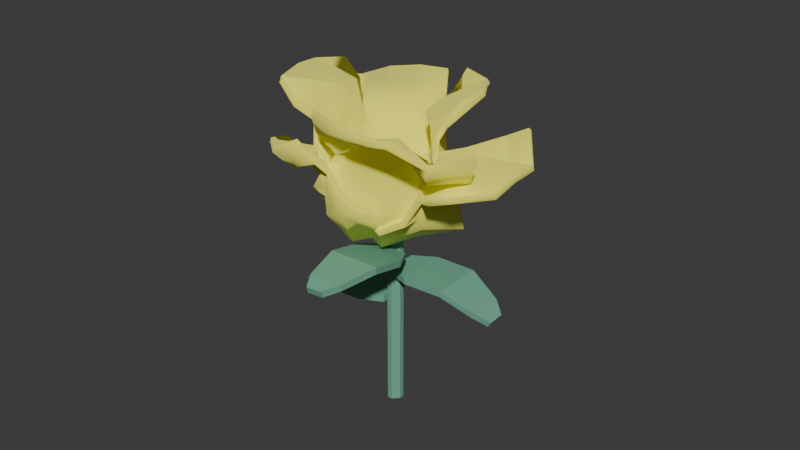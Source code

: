 # Source: YellowFlower.blend  (saved by Blender 4.4.32; exported with 4.5.12 LTS)
import bpy
from mathutils import Matrix  # noqa: F401  (used for matrix-valued properties, if any)

bpy.ops.wm.read_factory_settings(use_empty=True)
scene = bpy.context.scene
scene.name = 'Scene'

# ---- collections
col_collection = bpy.data.collections.new('Collection'); scene.collection.children.link(col_collection)

# ---- materials (node trees are filled in below, after node groups)
mat_material_002 = bpy.data.materials.new('Material.002')
mat_material_001 = bpy.data.materials.new('Material.001')

# ---- material node trees
mat_material_002.use_nodes = True; mat_material_002.node_tree.nodes.clear()
_N = mat_material_002.node_tree.nodes; _L = mat_material_002.node_tree.links
n0 = _N.new('ShaderNodeBsdfPrincipled'); n0.name = 'Principled BSDF'; n0.location = (10, 300)
n0.inputs[0].default_value = (0.1529, 0.4072, 0.2747, 1.0)
n0.inputs[2].default_value = 0.7323
n1 = _N.new('ShaderNodeOutputMaterial'); n1.name = 'Material Output'; n1.location = (300, 300)
_L.new(n0.outputs[0], n1.inputs[0])
n1.is_active_output = True
mat_material_001.use_nodes = True; mat_material_001.node_tree.nodes.clear()
_N = mat_material_001.node_tree.nodes; _L = mat_material_001.node_tree.links
n0 = _N.new('ShaderNodeBsdfPrincipled'); n0.name = 'Principled BSDF'; n0.location = (10, 300)
n0.inputs[0].default_value = (1.0, 0.9823, 0.3005, 1.0)
n0.inputs[1].default_value = 1.0
n0.inputs[2].default_value = 1.0
n1 = _N.new('ShaderNodeOutputMaterial'); n1.name = 'Material Output'; n1.location = (300, 300)
_L.new(n0.outputs[0], n1.inputs[0])
n1.is_active_output = True

# ---- world
world_world = bpy.data.worlds.new('World'); scene.world = world_world
world_world.use_nodes = True; world_world.node_tree.nodes.clear()
_N = world_world.node_tree.nodes; _L = world_world.node_tree.links
n0 = _N.new('ShaderNodeOutputWorld'); n0.name = 'World Output'; n0.location = (300, 300)
n1 = _N.new('ShaderNodeBackground'); n1.name = 'Background'; n1.location = (10, 300)
n1.inputs[0].default_value = (0.05088, 0.05088, 0.05088, 1.0)
_L.new(n1.outputs[0], n0.inputs[0])
n0.is_active_output = True
world_world.color = (0.05088, 0.05088, 0.05088)
world_world.sun_shadow_jitter_overblur = 0.0

# ---- meshes
me_cube = bpy.data.meshes.new('Cube')
me_cube.from_pydata([(1.0, 0.2968, 1.0), (0.2968, 1.0, 1.0), (0.2968, 1.0, -1.0), (1.0, 0.2968, -1.0), (0.2968, -1.0, 1.0), (1.0, -0.2968, 1.0), (1.0, -0.2968, -1.0), (0.2968, -1.0, -1.0), (-0.2968, 1.0, 1.0), (-1.0, 0.2968, 1.0), (-1.0, 0.2968, -1.0), (-0.2968, 1.0, -1.0), (-1.0, -0.2968, 1.0), (-0.2968, -1.0, 1.0), (-0.2968, -1.0, -1.0), (-1.0, -0.2968, -1.0), (1.0, 0.2968, 0.3957), (0.2968, 1.0, 0.3957), (-1.0, -0.2968, 0.3957), (-0.2968, -1.0, 0.3957), (0.2968, -1.0, 0.3957), (1.0, -0.2968, 0.3957), (-0.2968, 1.0, 0.3957), (-1.0, 0.2968, 0.3957), (0.2968, 1.0, -0.3022), (1.0, 0.2968, -0.3022), (1.0, -0.2968, -0.3022), (0.2968, -1.0, -0.3022), (-1.0, 0.2968, -0.3022), (-0.2968, 1.0, -0.3022), (-1.0, -0.2968, -0.3022), (-0.2968, -1.0, -0.3022)], [], [(22, 8, 1, 17), (7, 27, 31, 14), (15, 30, 28, 10), (20, 4, 13, 19), (0, 1, 8, 9, 12, 13, 4, 5), (11, 29, 24, 2), (25, 16, 21, 26), (27, 20, 19, 31), (30, 18, 23, 28), (18, 12, 9, 23), (29, 22, 17, 24), (10, 11, 2, 3, 6, 7, 14, 15), (3, 25, 26, 6), (25, 3, 2, 24), (19, 13, 12, 18), (27, 7, 6, 26), (29, 11, 10, 28), (0, 16, 17, 1), (31, 19, 18, 30), (4, 20, 21, 5), (8, 22, 23, 9), (16, 25, 24, 17), (20, 27, 26, 21), (22, 29, 28, 23), (14, 31, 30, 15), (16, 0, 5, 21)])
_uv = me_cube.uv_layers.new(name='UVMap')
_uv.uv.foreach_set('vector', [0.5495, 0.3379, 0.625, 0.3379, 0.625, 0.4121, 0.5495, 0.4121, 0.375, 0.8379, 0.4622, 0.8379, 0.4622, 0.9121, 0.375, 0.9121, 0.375, 0.0879, 0.4622, 0.0879, 0.4622, 0.1621, 0.375, 0.1621, 0.5495, 0.8379, 0.625, 0.8379, 0.625, 0.9121, 0.5495, 0.9121, 0.625, 0.5879, 0.7129, 0.5, 0.7871, 0.5, 0.875, 0.5879, 0.875, 0.6621, 0.7871, 0.75, 0.7129, 0.75, 0.625, 0.6621, 0.375, 0.3379, 0.4622, 0.3379, 0.4622, 0.4121, 0.375, 0.4121, 0.4622, 0.5879, 0.5495, 0.5879, 0.5495, 0.6621, 0.4622, 0.6621, 0.4622, 0.8379, 0.5495, 0.8379, 0.5495, 0.9121, 0.4622, 0.9121, 0.4622, 0.0879, 0.5495, 0.0879, 0.5495, 0.1621, 0.4622, 0.1621, 0.5495, 0.0879, 0.625, 0.0879, 0.625, 0.1621, 0.5495, 0.1621, 0.4622, 0.3379, 0.5495, 0.3379, 0.5495, 0.4121, 0.4622, 0.4121, 0.125, 0.5879, 0.2129, 0.5, 0.2871, 0.5, 0.375, 0.5879, 0.375, 0.6621, 0.2871, 0.75, 0.2129, 0.75, 0.125, 0.6621, 0.375, 0.5879, 0.4622, 0.5879, 0.4622, 0.6621, 0.375, 0.6621, 0.4622, 0.5879, 0.375, 0.5879, 0.375, 0.4121, 0.4622, 0.4121, 0.5495, 0.0, 0.625, 0.0, 0.625, 0.0879, 0.5495, 0.0879, 0.4622, 0.8379, 0.375, 0.8379, 0.375, 0.6621, 0.4622, 0.6621, 0.4622, 0.3379, 0.375, 0.3379, 0.375, 0.1621, 0.4622, 0.1621, 0.625, 0.5879, 0.5495, 0.5879, 0.5495, 0.4121, 0.625, 0.4121, 0.4622, 0.0, 0.5495, 0.0, 0.5495, 0.0879, 0.4622, 0.0879, 0.625, 0.8379, 0.5495, 0.8379, 0.5495, 0.6621, 0.625, 0.6621, 0.625, 0.3379, 0.5495, 0.3379, 0.5495, 0.1621, 0.625, 0.1621, 0.5495, 0.5879, 0.4622, 0.5879, 0.4622, 0.4121, 0.5495, 0.4121, 0.5495, 0.8379, 0.4622, 0.8379, 0.4622, 0.6621, 0.5495, 0.6621, 0.5495, 0.3379, 0.4622, 0.3379, 0.4622, 0.1621, 0.5495, 0.1621, 0.375, 0.0, 0.4622, 0.0, 0.4622, 0.0879, 0.375, 0.0879, 0.5495, 0.5879, 0.625, 0.5879, 0.625, 0.6621, 0.5495, 0.6621])
me_cube.materials.append(mat_material_002)
me_cube.use_mirror_vertex_groups = False
me_cube.update()
me_plane_008 = bpy.data.meshes.new('Plane.008')
me_plane_008.from_pydata([(-0.6226, -0.802, -0.403), (0.6885, -0.7758, -0.403), (-1.0, 0.6192, 0.8367), (1.0, 0.62, 0.8548), (-0.7117, 0.06768, 0.4667), (0.7425, 0.07479, 0.4593), (0.9753, 0.3013, 0.6587), (-0.9753, 0.3148, 0.5813), (0.02032, -1.008, 0.288), (-0.01134, 0.659, 1.166), (0.003491, 0.2251, 0.251), (0.0007071, 0.3838, 0.4762), (-0.5057, 0.6653, 1.15), (-0.4006, 0.2067, 0.3546), (-0.4872, 0.3394, 0.675), (-0.3794, -1.008, -0.09216), (-0.9937, -0.5202, 0.2779), (0.995, -0.5212, 0.2052), (0.003215, -0.5273, 0.594), (-0.5047, -0.5225, 0.4925), (0.3796, -1.008, -0.1623), (0.4943, 0.5708, 1.212), (0.4067, 0.1943, 0.4174), (0.4877, 0.2824, 0.9629), (0.5111, -0.524, 0.4368), (0.9181, -0.233, 0.4065), (0.01815, -0.2354, 0.5175), (-0.4273, -0.2359, 0.5472), (-0.887, -0.2323, 0.4762), (0.4561, -0.2369, 0.5213), (0.08203, -1.127, -0.06688), (-0.279, -1.05, -1.117), (1.53, -0.1619, -0.1437), (0.9837, -0.07956, -1.75), (1.016, -0.5492, -0.2584), (0.6037, -0.4804, -1.421), (0.7538, -0.3145, -1.668), (1.244, -0.3727, -0.08516), (0.3894, -1.388, -0.7689), (1.522, -0.1421, -1.028), (0.687, -0.3508, -0.7748), (0.9057, -0.256, -0.839), (1.649, -0.155, -0.6277), (0.8768, -0.4008, -0.4796), (1.187, -0.3472, -0.5026), (0.2037, -1.341, -0.3431), (0.7932, -1.022, 0.03406), (0.1781, -0.9259, -1.538), (0.7594, -1.038, -0.8518), (0.8236, -1.039, -0.417), (-0.06416, -1.297, -0.9313), (1.393, -0.2023, -1.443), (0.6963, -0.3875, -1.143), (1.124, -0.402, -1.362), (0.4946, -0.9876, -1.215), (0.4327, -0.7217, -1.539), (0.7715, -0.7805, -0.8495), (0.9196, -0.8048, -0.5011), (0.9938, -0.8093, -0.1134), (0.6513, -0.7639, -1.201), (0.5083, -0.9257, -0.498), (-0.18, -0.4509, 0.4869), (-1.317, -0.7468, -2.289), (-2.358, -0.06397, -0.7537), (-0.7803, -0.8369, -1.503), (-1.523, -0.3225, -0.389), (-1.966, -0.1935, -0.4493), (-0.9065, -0.8109, -1.95), (-0.3033, -1.295, 0.07452), (-2.142, -0.5809, -1.617), (-1.056, -0.3325, -1.062), (-1.357, -0.3535, -1.246), (-1.879, -0.737, -2.001), (-0.9295, -0.5519, -1.373), (-1.256, -0.6818, -1.612), (0.2396, -1.194, -0.1722), (-0.08907, -1.267, -1.151), (-1.042, -0.532, 0.392), (-0.8763, -1.125, -0.4277), (-0.5289, -1.234, -0.8067), (-0.08667, -0.8872, 0.423), (-2.385, -0.502, -1.155), (-1.391, -0.321, -0.7501), (-1.974, -0.5685, -0.8559), (-0.9987, -0.8476, -0.01486), (-1.368, -0.4643, 0.03655), (-1.004, -0.8481, -0.6714), (-0.8019, -1.022, -1.018), (-0.5056, -1.134, -1.364), (-1.231, -0.6998, -0.3337), (0.5265, -0.8386, 0.04372), (-0.9821, -1.183, -0.009201), (0.6451, 0.2579, -2.112), (-1.638, -0.3143, -2.188), (0.4558, -0.2505, -1.397), (-1.21, -0.6519, -1.434), (-1.526, -0.5607, -1.788), (0.6856, 0.03504, -1.659), (-0.01508, -1.498, -0.5816), (-0.4436, -0.1076, -2.512), (-0.4565, -0.2076, -1.284), (-0.4735, -0.1297, -1.617), (0.1163, 0.04524, -2.485), (0.02983, -0.1521, -1.371), (0.1345, -0.1137, -1.787), (0.3772, -1.239, -0.1682), (0.9627, -0.7046, -0.8353), (-1.323, -1.24, -0.8143), (-0.1205, -1.115, -1.194), (0.4411, -0.9277, -1.075), (-0.5025, -1.427, -0.1156), (-0.9814, -0.3593, -2.522), (-0.8778, -0.4174, -1.453), (-0.91, -0.559, -2.085), (-0.7291, -1.195, -1.044), (-1.307, -0.9987, -1.198), (-0.2582, -0.7892, -1.289), (0.2563, -0.675, -1.307), (0.7684, -0.5139, -1.221), (-0.7576, -0.9161, -1.304), (-0.1187, -0.8264, -0.7225), (-0.09359, -0.5467, 0.4001), (-1.414, 0.2678, -1.402), (-1.388, 0.6585, 0.3225), (-1.009, -0.1368, -1.011), (-0.9718, 0.1545, 0.24), (-1.174, 0.386, 0.3843), (-1.147, 0.02174, -1.304), (-0.7057, -0.9303, -0.0781), (-1.696, 0.4733, -0.5465), (-0.8169, 0.1571, -0.4496), (-1.039, 0.2809, -0.4876), (-1.692, 0.3833, -0.9751), (-0.9171, 0.05453, -0.7879), (-1.224, 0.1324, -0.8865), (-0.3705, -0.9819, -0.4397), (-0.7753, -0.6977, -1.093), (-0.6668, -0.3044, 0.618), (-1.039, -0.531, -0.2176), (-0.9586, -0.619, -0.6613), (-0.2908, -0.8285, 0.2114), (-1.716, 0.4912, -0.08315), (-0.9551, 0.1972, -0.08572), (-1.457, 0.2528, -0.01694), (-0.8863, -0.4177, 0.2121), (-0.8842, -0.07909, 0.4777), (-1.004, -0.2651, -0.2923), (-1.04, -0.3548, -0.6748), (-0.986, -0.4366, -1.075), (-0.9975, -0.181, 0.08577), (-0.372, -0.5061, -0.1293), (0.0372, -0.6209, -1.22), (0.6332, 0.8235, 0.3522), (1.271, 0.6133, -1.301), (0.3823, 0.2934, 0.08197), (0.8289, 0.1463, -1.127), (1.082, 0.3273, -1.293), (0.4091, 0.5448, 0.2987), (0.4102, -0.7538, -0.4182), (1.225, 0.7576, -0.3719), (0.4273, 0.3581, -0.6013), (0.626, 0.5031, -0.5534), (1.057, 0.8154, 0.03198), (0.3893, 0.3849, -0.2315), (0.6422, 0.5161, -0.08082), (-0.03939, -0.7145, -0.204), (0.1073, -0.2078, 0.3461), (0.664, -0.4191, -1.325), (0.6876, -0.3169, -0.3819), (0.4429, -0.2597, 0.007223), (0.1369, -0.7951, -0.855), (1.417, 0.6252, -0.7637), (0.6937, 0.2891, -0.8797), (1.189, 0.3642, -0.7917), (0.7114, -0.3687, -0.8521), (0.8249, -0.1498, -1.243), (0.6396, -0.05615, -0.4619), (0.5264, -0.009364, -0.08325), (0.3227, 0.04184, 0.2755), (0.7791, -0.1037, -0.8236)], [], [(23, 6, 3, 21), (29, 25, 5, 22), (22, 5, 6, 23), (13, 10, 11, 14), (27, 26, 10, 13), (14, 11, 9, 12), (7, 14, 12, 2), (28, 27, 13, 4), (4, 13, 14, 7), (0, 15, 19, 16), (15, 8, 18, 19), (20, 1, 17, 24), (8, 20, 24, 18), (10, 22, 23, 11), (26, 29, 22, 10), (11, 23, 21, 9), (18, 24, 29, 26), (16, 19, 27, 28), (19, 18, 26, 27), (24, 17, 25, 29), (53, 36, 33, 51), (59, 55, 35, 52), (52, 35, 36, 53), (43, 40, 41, 44), (57, 56, 40, 43), (44, 41, 39, 42), (37, 44, 42, 32), (58, 57, 43, 34), (34, 43, 44, 37), (30, 45, 49, 46), (45, 38, 48, 49), (50, 31, 47, 54), (38, 50, 54, 48), (40, 52, 53, 41), (56, 59, 52, 40), (41, 53, 51, 39), (48, 54, 59, 56), (46, 49, 57, 58), (49, 48, 56, 57), (54, 47, 55, 59), (83, 66, 63, 81), (89, 85, 65, 82), (82, 65, 66, 83), (73, 70, 71, 74), (87, 86, 70, 73), (74, 71, 69, 72), (67, 74, 72, 62), (88, 87, 73, 64), (64, 73, 74, 67), (60, 75, 79, 76), (75, 68, 78, 79), (80, 61, 77, 84), (68, 80, 84, 78), (70, 82, 83, 71), (86, 89, 82, 70), (71, 83, 81, 69), (78, 84, 89, 86), (76, 79, 87, 88), (79, 78, 86, 87), (84, 77, 85, 89), (113, 96, 93, 111), (119, 115, 95, 112), (112, 95, 96, 113), (103, 100, 101, 104), (117, 116, 100, 103), (104, 101, 99, 102), (97, 104, 102, 92), (118, 117, 103, 94), (94, 103, 104, 97), (90, 105, 109, 106), (105, 98, 108, 109), (110, 91, 107, 114), (98, 110, 114, 108), (100, 112, 113, 101), (116, 119, 112, 100), (101, 113, 111, 99), (108, 114, 119, 116), (106, 109, 117, 118), (109, 108, 116, 117), (114, 107, 115, 119), (143, 126, 123, 141), (149, 145, 125, 142), (142, 125, 126, 143), (133, 130, 131, 134), (147, 146, 130, 133), (134, 131, 129, 132), (127, 134, 132, 122), (148, 147, 133, 124), (124, 133, 134, 127), (120, 135, 139, 136), (135, 128, 138, 139), (140, 121, 137, 144), (128, 140, 144, 138), (130, 142, 143, 131), (146, 149, 142, 130), (131, 143, 141, 129), (138, 144, 149, 146), (136, 139, 147, 148), (139, 138, 146, 147), (144, 137, 145, 149), (173, 156, 153, 171), (179, 175, 155, 172), (172, 155, 156, 173), (163, 160, 161, 164), (177, 176, 160, 163), (164, 161, 159, 162), (157, 164, 162, 152), (178, 177, 163, 154), (154, 163, 164, 157), (150, 165, 169, 166), (165, 158, 168, 169), (170, 151, 167, 174), (158, 170, 174, 168), (160, 172, 173, 161), (176, 179, 172, 160), (161, 173, 171, 159), (168, 174, 179, 176), (166, 169, 177, 178), (169, 168, 176, 177), (174, 167, 175, 179)])
me_plane_008.polygons.foreach_set('use_smooth', [True] * 120)
_uv = me_plane_008.uv_layers.new(name='UVMap')
_uv.uv.foreach_set('vector', [0.7691, 0.8934, 1.038, 0.8934, 1.0, 1.0, 0.75, 1.0, 0.75, 0.5902, 1.0, 0.5902, 1.0, 0.7869, 0.75, 0.7869, 0.75, 0.7869, 1.0, 0.7869, 1.038, 0.8934, 0.7691, 0.8934, 0.25, 0.7869, 0.5, 0.7869, 0.5, 0.8934, 0.2309, 0.8934, 0.25, 0.5902, 0.5, 0.5902, 0.5, 0.7869, 0.25, 0.7869, 0.2309, 0.8934, 0.5, 0.8934, 0.5, 1.0, 0.25, 1.0, -0.03823, 0.8934, 0.2309, 0.8934, 0.25, 1.0, 0.0, 1.0, 0.0, 0.5902, 0.25, 0.5902, 0.25, 0.7869, 0.0, 0.7869, 0.0, 0.7869, 0.25, 0.7869, 0.2309, 0.8934, -0.03823, 0.8934, 0.0, 0.0, 0.25, 0.0, 0.25, 0.3934, 0.0, 0.3934, 0.25, 0.0, 0.5, 0.0, 0.5, 0.3934, 0.25, 0.3934, 0.75, 0.0, 1.0, 0.0, 1.0, 0.3934, 0.75, 0.3934, 0.5, 0.0, 0.75, 0.0, 0.75, 0.3934, 0.5, 0.3934, 0.5, 0.7869, 0.75, 0.7869, 0.7691, 0.8934, 0.5, 0.8934, 0.5, 0.5902, 0.75, 0.5902, 0.75, 0.7869, 0.5, 0.7869, 0.5, 0.8934, 0.7691, 0.8934, 0.75, 1.0, 0.5, 1.0, 0.5, 0.3934, 0.75, 0.3934, 0.75, 0.5902, 0.5, 0.5902, 0.0, 0.3934, 0.25, 0.3934, 0.25, 0.5902, 0.0, 0.5902, 0.25, 0.3934, 0.5, 0.3934, 0.5, 0.5902, 0.25, 0.5902, 0.75, 0.3934, 1.0, 0.3934, 1.0, 0.5902, 0.75, 0.5902, 0.7691, 0.8934, 1.038, 0.8934, 1.0, 1.0, 0.75, 1.0, 0.75, 0.5902, 1.0, 0.5902, 1.0, 0.7869, 0.75, 0.7869, 0.75, 0.7869, 1.0, 0.7869, 1.038, 0.8934, 0.7691, 0.8934, 0.25, 0.7869, 0.5, 0.7869, 0.5, 0.8934, 0.2309, 0.8934, 0.25, 0.5902, 0.5, 0.5902, 0.5, 0.7869, 0.25, 0.7869, 0.2309, 0.8934, 0.5, 0.8934, 0.5, 1.0, 0.25, 1.0, -0.03823, 0.8934, 0.2309, 0.8934, 0.25, 1.0, 0.0, 1.0, 0.0, 0.5902, 0.25, 0.5902, 0.25, 0.7869, 0.0, 0.7869, 0.0, 0.7869, 0.25, 0.7869, 0.2309, 0.8934, -0.03823, 0.8934, 0.0, 0.0, 0.25, 0.0, 0.25, 0.3934, 0.0, 0.3934, 0.25, 0.0, 0.5, 0.0, 0.5, 0.3934, 0.25, 0.3934, 0.75, 0.0, 1.0, 0.0, 1.0, 0.3934, 0.75, 0.3934, 0.5, 0.0, 0.75, 0.0, 0.75, 0.3934, 0.5, 0.3934, 0.5, 0.7869, 0.75, 0.7869, 0.7691, 0.8934, 0.5, 0.8934, 0.5, 0.5902, 0.75, 0.5902, 0.75, 0.7869, 0.5, 0.7869, 0.5, 0.8934, 0.7691, 0.8934, 0.75, 1.0, 0.5, 1.0, 0.5, 0.3934, 0.75, 0.3934, 0.75, 0.5902, 0.5, 0.5902, 0.0, 0.3934, 0.25, 0.3934, 0.25, 0.5902, 0.0, 0.5902, 0.25, 0.3934, 0.5, 0.3934, 0.5, 0.5902, 0.25, 0.5902, 0.75, 0.3934, 1.0, 0.3934, 1.0, 0.5902, 0.75, 0.5902, 0.7691, 0.8934, 1.038, 0.8934, 1.0, 1.0, 0.75, 1.0, 0.75, 0.5902, 1.0, 0.5902, 1.0, 0.7869, 0.75, 0.7869, 0.75, 0.7869, 1.0, 0.7869, 1.038, 0.8934, 0.7691, 0.8934, 0.25, 0.7869, 0.5, 0.7869, 0.5, 0.8934, 0.2309, 0.8934, 0.25, 0.5902, 0.5, 0.5902, 0.5, 0.7869, 0.25, 0.7869, 0.2309, 0.8934, 0.5, 0.8934, 0.5, 1.0, 0.25, 1.0, -0.03823, 0.8934, 0.2309, 0.8934, 0.25, 1.0, 0.0, 1.0, 0.0, 0.5902, 0.25, 0.5902, 0.25, 0.7869, 0.0, 0.7869, 0.0, 0.7869, 0.25, 0.7869, 0.2309, 0.8934, -0.03823, 0.8934, 0.0, 0.0, 0.25, 0.0, 0.25, 0.3934, 0.0, 0.3934, 0.25, 0.0, 0.5, 0.0, 0.5, 0.3934, 0.25, 0.3934, 0.75, 0.0, 1.0, 0.0, 1.0, 0.3934, 0.75, 0.3934, 0.5, 0.0, 0.75, 0.0, 0.75, 0.3934, 0.5, 0.3934, 0.5, 0.7869, 0.75, 0.7869, 0.7691, 0.8934, 0.5, 0.8934, 0.5, 0.5902, 0.75, 0.5902, 0.75, 0.7869, 0.5, 0.7869, 0.5, 0.8934, 0.7691, 0.8934, 0.75, 1.0, 0.5, 1.0, 0.5, 0.3934, 0.75, 0.3934, 0.75, 0.5902, 0.5, 0.5902, 0.0, 0.3934, 0.25, 0.3934, 0.25, 0.5902, 0.0, 0.5902, 0.25, 0.3934, 0.5, 0.3934, 0.5, 0.5902, 0.25, 0.5902, 0.75, 0.3934, 1.0, 0.3934, 1.0, 0.5902, 0.75, 0.5902, 0.7691, 0.8934, 1.038, 0.8934, 1.0, 1.0, 0.75, 1.0, 0.75, 0.5902, 1.0, 0.5902, 1.0, 0.7869, 0.75, 0.7869, 0.75, 0.7869, 1.0, 0.7869, 1.038, 0.8934, 0.7691, 0.8934, 0.25, 0.7869, 0.5, 0.7869, 0.5, 0.8934, 0.2309, 0.8934, 0.25, 0.5902, 0.5, 0.5902, 0.5, 0.7869, 0.25, 0.7869, 0.2309, 0.8934, 0.5, 0.8934, 0.5, 1.0, 0.25, 1.0, -0.03823, 0.8934, 0.2309, 0.8934, 0.25, 1.0, 0.0, 1.0, 0.0, 0.5902, 0.25, 0.5902, 0.25, 0.7869, 0.0, 0.7869, 0.0, 0.7869, 0.25, 0.7869, 0.2309, 0.8934, -0.03823, 0.8934, 0.0, 0.0, 0.25, 0.0, 0.25, 0.3934, 0.0, 0.3934, 0.25, 0.0, 0.5, 0.0, 0.5, 0.3934, 0.25, 0.3934, 0.75, 0.0, 1.0, 0.0, 1.0, 0.3934, 0.75, 0.3934, 0.5, 0.0, 0.75, 0.0, 0.75, 0.3934, 0.5, 0.3934, 0.5, 0.7869, 0.75, 0.7869, 0.7691, 0.8934, 0.5, 0.8934, 0.5, 0.5902, 0.75, 0.5902, 0.75, 0.7869, 0.5, 0.7869, 0.5, 0.8934, 0.7691, 0.8934, 0.75, 1.0, 0.5, 1.0, 0.5, 0.3934, 0.75, 0.3934, 0.75, 0.5902, 0.5, 0.5902, 0.0, 0.3934, 0.25, 0.3934, 0.25, 0.5902, 0.0, 0.5902, 0.25, 0.3934, 0.5, 0.3934, 0.5, 0.5902, 0.25, 0.5902, 0.75, 0.3934, 1.0, 0.3934, 1.0, 0.5902, 0.75, 0.5902, 0.7691, 0.8934, 1.038, 0.8934, 1.0, 1.0, 0.75, 1.0, 0.75, 0.5902, 1.0, 0.5902, 1.0, 0.7869, 0.75, 0.7869, 0.75, 0.7869, 1.0, 0.7869, 1.038, 0.8934, 0.7691, 0.8934, 0.25, 0.7869, 0.5, 0.7869, 0.5, 0.8934, 0.2309, 0.8934, 0.25, 0.5902, 0.5, 0.5902, 0.5, 0.7869, 0.25, 0.7869, 0.2309, 0.8934, 0.5, 0.8934, 0.5, 1.0, 0.25, 1.0, -0.03823, 0.8934, 0.2309, 0.8934, 0.25, 1.0, 0.0, 1.0, 0.0, 0.5902, 0.25, 0.5902, 0.25, 0.7869, 0.0, 0.7869, 0.0, 0.7869, 0.25, 0.7869, 0.2309, 0.8934, -0.03823, 0.8934, 0.0, 0.0, 0.25, 0.0, 0.25, 0.3934, 0.0, 0.3934, 0.25, 0.0, 0.5, 0.0, 0.5, 0.3934, 0.25, 0.3934, 0.75, 0.0, 1.0, 0.0, 1.0, 0.3934, 0.75, 0.3934, 0.5, 0.0, 0.75, 0.0, 0.75, 0.3934, 0.5, 0.3934, 0.5, 0.7869, 0.75, 0.7869, 0.7691, 0.8934, 0.5, 0.8934, 0.5, 0.5902, 0.75, 0.5902, 0.75, 0.7869, 0.5, 0.7869, 0.5, 0.8934, 0.7691, 0.8934, 0.75, 1.0, 0.5, 1.0, 0.5, 0.3934, 0.75, 0.3934, 0.75, 0.5902, 0.5, 0.5902, 0.0, 0.3934, 0.25, 0.3934, 0.25, 0.5902, 0.0, 0.5902, 0.25, 0.3934, 0.5, 0.3934, 0.5, 0.5902, 0.25, 0.5902, 0.75, 0.3934, 1.0, 0.3934, 1.0, 0.5902, 0.75, 0.5902, 0.7691, 0.8934, 1.038, 0.8934, 1.0, 1.0, 0.75, 1.0, 0.75, 0.5902, 1.0, 0.5902, 1.0, 0.7869, 0.75, 0.7869, 0.75, 0.7869, 1.0, 0.7869, 1.038, 0.8934, 0.7691, 0.8934, 0.25, 0.7869, 0.5, 0.7869, 0.5, 0.8934, 0.2309, 0.8934, 0.25, 0.5902, 0.5, 0.5902, 0.5, 0.7869, 0.25, 0.7869, 0.2309, 0.8934, 0.5, 0.8934, 0.5, 1.0, 0.25, 1.0, -0.03823, 0.8934, 0.2309, 0.8934, 0.25, 1.0, 0.0, 1.0, 0.0, 0.5902, 0.25, 0.5902, 0.25, 0.7869, 0.0, 0.7869, 0.0, 0.7869, 0.25, 0.7869, 0.2309, 0.8934, -0.03823, 0.8934, 0.0, 0.0, 0.25, 0.0, 0.25, 0.3934, 0.0, 0.3934, 0.25, 0.0, 0.5, 0.0, 0.5, 0.3934, 0.25, 0.3934, 0.75, 0.0, 1.0, 0.0, 1.0, 0.3934, 0.75, 0.3934, 0.5, 0.0, 0.75, 0.0, 0.75, 0.3934, 0.5, 0.3934, 0.5, 0.7869, 0.75, 0.7869, 0.7691, 0.8934, 0.5, 0.8934, 0.5, 0.5902, 0.75, 0.5902, 0.75, 0.7869, 0.5, 0.7869, 0.5, 0.8934, 0.7691, 0.8934, 0.75, 1.0, 0.5, 1.0, 0.5, 0.3934, 0.75, 0.3934, 0.75, 0.5902, 0.5, 0.5902, 0.0, 0.3934, 0.25, 0.3934, 0.25, 0.5902, 0.0, 0.5902, 0.25, 0.3934, 0.5, 0.3934, 0.5, 0.5902, 0.25, 0.5902, 0.75, 0.3934, 1.0, 0.3934, 1.0, 0.5902, 0.75, 0.5902])
me_plane_008.materials.append(mat_material_001)
me_plane_008.update()
me_plane_013 = bpy.data.meshes.new('Plane.013')
me_plane_013.from_pydata([(-0.8437, -0.1582, 0.1217), (0.86, -0.2517, 0.05302), (-0.8445, 0.09067, 0.1101), (0.8599, 0.2231, 0.05165), (-0.07715, -0.4658, 0.2747), (-0.07046, 0.3146, 0.274), (-0.6275, 0.2053, 0.1823), (-0.6302, -0.3079, 0.188), (0.5242, -0.4365, 0.1443), (0.5244, 0.3567, 0.1473)], [], [(8, 1, 3, 9), (7, 4, 5, 6), (0, 7, 6, 2), (4, 8, 9, 5)])
_uv = me_plane_013.uv_layers.new(name='UVMap')
_uv.uv.foreach_set('vector', [0.75, 0.0, 1.0, 0.0, 1.0, 1.0, 0.75, 1.0, 0.25, 0.0, 0.5, 0.0, 0.5, 1.0, 0.25, 1.0, 0.0, 0.0, 0.25, 0.0, 0.25, 1.0, 0.0, 1.0, 0.5, 0.0, 0.75, 0.0, 0.75, 1.0, 0.5, 1.0])
me_plane_013.materials.append(mat_material_002)
me_plane_013.update()
me_plane_014 = bpy.data.meshes.new('Plane.014')
me_plane_014.from_pydata([(-0.8437, -0.1582, 0.1217), (0.86, -0.2517, 0.05302), (-0.8445, 0.09067, 0.1101), (0.8599, 0.2231, 0.05165), (-0.07715, -0.4658, 0.2747), (-0.07046, 0.3146, 0.274), (-0.6275, 0.2053, 0.1823), (-0.6302, -0.3079, 0.188), (0.5242, -0.4365, 0.1443), (0.5244, 0.3567, 0.1473)], [], [(8, 1, 3, 9), (7, 4, 5, 6), (0, 7, 6, 2), (4, 8, 9, 5)])
_uv = me_plane_014.uv_layers.new(name='UVMap')
_uv.uv.foreach_set('vector', [0.75, 0.0, 1.0, 0.0, 1.0, 1.0, 0.75, 1.0, 0.25, 0.0, 0.5, 0.0, 0.5, 1.0, 0.25, 1.0, 0.0, 0.0, 0.25, 0.0, 0.25, 1.0, 0.0, 1.0, 0.5, 0.0, 0.75, 0.0, 0.75, 1.0, 0.5, 1.0])
me_plane_014.materials.append(mat_material_002)
me_plane_014.update()
me_plane_015 = bpy.data.meshes.new('Plane.015')
me_plane_015.from_pydata([(-0.8437, -0.1582, 0.1217), (0.86, -0.2517, 0.05302), (-0.8445, 0.09067, 0.1101), (0.8599, 0.2231, 0.05165), (-0.07715, -0.4658, 0.2747), (-0.07046, 0.3146, 0.274), (-0.6275, 0.2053, 0.1823), (-0.6302, -0.3079, 0.188), (0.5242, -0.4365, 0.1443), (0.5244, 0.3567, 0.1473)], [], [(8, 1, 3, 9), (7, 4, 5, 6), (0, 7, 6, 2), (4, 8, 9, 5)])
_uv = me_plane_015.uv_layers.new(name='UVMap')
_uv.uv.foreach_set('vector', [0.75, 0.0, 1.0, 0.0, 1.0, 1.0, 0.75, 1.0, 0.25, 0.0, 0.5, 0.0, 0.5, 1.0, 0.25, 1.0, 0.0, 0.0, 0.25, 0.0, 0.25, 1.0, 0.0, 1.0, 0.5, 0.0, 0.75, 0.0, 0.75, 1.0, 0.5, 1.0])
me_plane_015.materials.append(mat_material_002)
me_plane_015.update()
me_plane_016 = bpy.data.meshes.new('Plane.016')
me_plane_016.from_pydata([(-0.8437, -0.1582, 0.1217), (0.86, -0.2517, 0.05302), (-0.8445, 0.09067, 0.1101), (0.8599, 0.2231, 0.05165), (-0.07715, -0.4658, 0.2747), (-0.07046, 0.3146, 0.274), (-0.6275, 0.2053, 0.1823), (-0.6302, -0.3079, 0.188), (0.5242, -0.4365, 0.1443), (0.5244, 0.3567, 0.1473)], [], [(8, 1, 3, 9), (7, 4, 5, 6), (0, 7, 6, 2), (4, 8, 9, 5)])
_uv = me_plane_016.uv_layers.new(name='UVMap')
_uv.uv.foreach_set('vector', [0.75, 0.0, 1.0, 0.0, 1.0, 1.0, 0.75, 1.0, 0.25, 0.0, 0.5, 0.0, 0.5, 1.0, 0.25, 1.0, 0.0, 0.0, 0.25, 0.0, 0.25, 1.0, 0.0, 1.0, 0.5, 0.0, 0.75, 0.0, 0.75, 1.0, 0.5, 1.0])
me_plane_016.materials.append(mat_material_002)
me_plane_016.update()

# ---- objects
ob_cube = bpy.data.objects.new('Cube', me_cube)
ob_plane_001 = bpy.data.objects.new('Plane.001', me_plane_008)
ob_plane = bpy.data.objects.new('Plane', me_plane_013)
ob_plane_007 = bpy.data.objects.new('Plane.007', me_plane_014)
ob_plane_008 = bpy.data.objects.new('Plane.008', me_plane_015)
ob_plane_009 = bpy.data.objects.new('Plane.009', me_plane_016)

# ---- transforms, parenting, visibility, modifiers, constraints
ob_cube.location = (0.0, 0.0, 0.3268)
ob_cube.scale = (0.06628, 0.06628, 0.744)
ob_cube.lock_rotations_4d = False
ob_cube.empty_display_type = 'ARROWS'
ob_cube.lineart.crease_threshold = 0.0
ob_plane_001.location = (-0.2609, 0.1649, 1.744)
ob_plane_001.rotation_euler = (1.872, 0.07237, 3.714)
ob_plane_001.scale = (0.4635, 0.5684, 0.4716)
_m = ob_plane_001.modifiers.new('Solidify', 'SOLIDIFY')
_m.thickness = 0.08
ob_plane.location = (-0.4233, 0.003213, 0.409)
ob_plane.rotation_euler = (0.0, -0.2388, 0.0)
ob_plane.scale = (0.5076, 0.5076, 0.5076)
_m = ob_plane.modifiers.new('Solidify', 'SOLIDIFY')
_m.thickness = 0.11
ob_plane_007.location = (0.442, 0.04835, 0.6357)
ob_plane_007.rotation_euler = (0.0, -0.2388, -3.121)
ob_plane_007.scale = (0.5125, 0.5125, 0.5125)
_m = ob_plane_007.modifiers.new('Solidify', 'SOLIDIFY')
_m.thickness = 0.1
ob_plane_008.location = (0.06881, -0.5392, 0.9368)
ob_plane_008.rotation_euler = (0.005673, 0.03694, -4.671)
ob_plane_008.scale = (0.5125, 0.5125, 0.5125)
_m = ob_plane_008.modifiers.new('Solidify', 'SOLIDIFY')
_m.thickness = 0.1
ob_plane_009.location = (0.04655, 0.5892, 1.067)
ob_plane_009.rotation_euler = (0.005673, 0.03694, -7.891)
ob_plane_009.scale = (0.5125, 0.5125, 0.5125)
_m = ob_plane_009.modifiers.new('Solidify', 'SOLIDIFY')
_m.thickness = 0.06

# ---- collection membership
col_collection.objects.link(ob_cube)
col_collection.objects.link(ob_plane_001)
col_collection.objects.link(ob_plane)
col_collection.objects.link(ob_plane_007)
col_collection.objects.link(ob_plane_008)
col_collection.objects.link(ob_plane_009)

# ---- scene / render settings (as saved in the file)
scene.frame_start = 1; scene.frame_end = 250; scene.frame_set(1)
scene.render.engine = 'BLENDER_EEVEE_NEXT'
bpy.context.view_layer.update()

# ---- added for rendering (the .blend has no active camera and no usable light): camera, sun
cam_auto = bpy.data.cameras.new('AutoCamera')
cam_auto.lens = 50.0
cam_auto.sensor_width = 36.0
cam_auto.clip_end = 1000.0
ob_auto_camera = bpy.data.objects.new('AutoCamera', cam_auto)
scene.collection.objects.link(ob_auto_camera)
ob_auto_camera.location = (4.64589, -5.51733, 4.77521)
ob_auto_camera.rotation_euler = (1.09748, -7.21219e-08, 0.694738)
scene.camera = ob_auto_camera
light_auto_sun = bpy.data.lights.new('AutoSun', 'SUN')
light_auto_sun.energy = 3.0
light_auto_sun.angle = 0.0523599
ob_auto_sun = bpy.data.objects.new('AutoSun', light_auto_sun)
scene.collection.objects.link(ob_auto_sun)
ob_auto_sun.rotation_euler = (0.872665, 0.174533, 0.523599)
bpy.context.view_layer.update()
